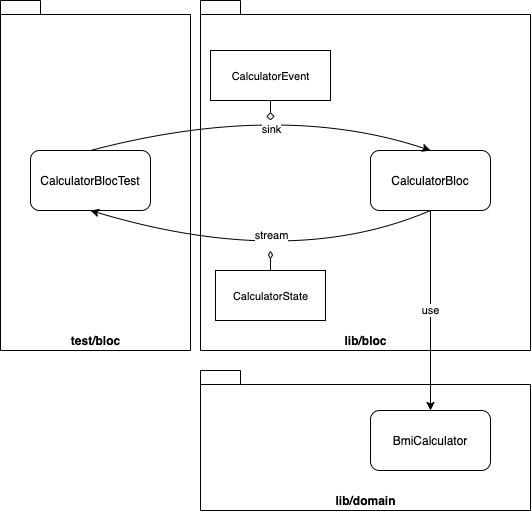

The diagram above was exported from draw.io. Its source (the exported page's mxGraphModel, read from the mxfile embedded in the PNG):
<mxGraphModel dx="1092" dy="816" grid="1" gridSize="10" guides="1" tooltips="1" connect="1" arrows="1" fold="1" page="1" pageScale="1" pageWidth="827" pageHeight="1169" math="0" shadow="0">
  <root>
    <mxCell id="0" />
    <mxCell id="1" parent="0" />
    <mxCell id="2VV2zqx4z_LPPeIK67AH-1" value="test/bloc" style="shape=folder;fontStyle=1;spacingTop=10;tabWidth=40;tabHeight=14;tabPosition=left;html=1;verticalAlign=bottom;" vertex="1" parent="1">
      <mxGeometry x="20" y="40" width="190" height="350" as="geometry" />
    </mxCell>
    <mxCell id="8uSKSbnsuFyCZDpR5Abw-17" value="lib/bloc" style="shape=folder;fontStyle=1;spacingTop=10;tabWidth=40;tabHeight=14;tabPosition=left;html=1;verticalAlign=bottom;" parent="1" vertex="1">
      <mxGeometry x="220" y="40" width="330" height="350" as="geometry" />
    </mxCell>
    <mxCell id="8uSKSbnsuFyCZDpR5Abw-12" value="lib/domain" style="shape=folder;fontStyle=1;spacingTop=10;tabWidth=40;tabHeight=14;tabPosition=left;html=1;verticalAlign=bottom;" parent="1" vertex="1">
      <mxGeometry x="220" y="410" width="330" height="140" as="geometry" />
    </mxCell>
    <mxCell id="8uSKSbnsuFyCZDpR5Abw-1" value="CalculatorBlocTest" style="rounded=1;whiteSpace=wrap;html=1;" parent="1" vertex="1">
      <mxGeometry x="50" y="190" width="120" height="60" as="geometry" />
    </mxCell>
    <mxCell id="8uSKSbnsuFyCZDpR5Abw-2" value="CalculatorBloc" style="rounded=1;whiteSpace=wrap;html=1;" parent="1" vertex="1">
      <mxGeometry x="390" y="190" width="120" height="60" as="geometry" />
    </mxCell>
    <mxCell id="8uSKSbnsuFyCZDpR5Abw-3" value="" style="curved=1;endArrow=classic;html=1;exitX=0.5;exitY=0;exitDx=0;exitDy=0;entryX=0.5;entryY=0;entryDx=0;entryDy=0;" parent="1" source="8uSKSbnsuFyCZDpR5Abw-1" target="8uSKSbnsuFyCZDpR5Abw-2" edge="1">
      <mxGeometry width="50" height="50" relative="1" as="geometry">
        <mxPoint x="140" y="130" as="sourcePoint" />
        <mxPoint x="440" y="140" as="targetPoint" />
        <Array as="points">
          <mxPoint x="300" y="140" />
        </Array>
      </mxGeometry>
    </mxCell>
    <mxCell id="8uSKSbnsuFyCZDpR5Abw-14" value="sink" style="edgeLabel;html=1;align=center;verticalAlign=middle;resizable=0;points=[];" parent="8uSKSbnsuFyCZDpR5Abw-3" vertex="1" connectable="0">
      <mxGeometry x="-0.1237" y="-19" relative="1" as="geometry">
        <mxPoint x="25.27" as="offset" />
      </mxGeometry>
    </mxCell>
    <mxCell id="8uSKSbnsuFyCZDpR5Abw-5" value="" style="curved=1;endArrow=classic;html=1;exitX=0.5;exitY=1;exitDx=0;exitDy=0;entryX=0.5;entryY=1;entryDx=0;entryDy=0;" parent="1" source="8uSKSbnsuFyCZDpR5Abw-2" target="8uSKSbnsuFyCZDpR5Abw-1" edge="1">
      <mxGeometry width="50" height="50" relative="1" as="geometry">
        <mxPoint x="290" y="370" as="sourcePoint" />
        <mxPoint x="340" y="320" as="targetPoint" />
        <Array as="points">
          <mxPoint x="310" y="310" />
        </Array>
      </mxGeometry>
    </mxCell>
    <mxCell id="8uSKSbnsuFyCZDpR5Abw-15" value="stream" style="edgeLabel;html=1;align=center;verticalAlign=middle;resizable=0;points=[];" parent="8uSKSbnsuFyCZDpR5Abw-5" vertex="1" connectable="0">
      <mxGeometry x="0.0657" y="-25" relative="1" as="geometry">
        <mxPoint x="10.829999999999998" as="offset" />
      </mxGeometry>
    </mxCell>
    <mxCell id="8uSKSbnsuFyCZDpR5Abw-7" value="BmiCalculator" style="rounded=1;whiteSpace=wrap;html=1;" parent="1" vertex="1">
      <mxGeometry x="390" y="450" width="120" height="60" as="geometry" />
    </mxCell>
    <mxCell id="8uSKSbnsuFyCZDpR5Abw-9" value="use" style="curved=1;endArrow=classic;html=1;entryX=0.5;entryY=0;entryDx=0;entryDy=0;exitX=0.5;exitY=1;exitDx=0;exitDy=0;" parent="1" source="8uSKSbnsuFyCZDpR5Abw-2" target="8uSKSbnsuFyCZDpR5Abw-7" edge="1">
      <mxGeometry width="50" height="50" relative="1" as="geometry">
        <mxPoint x="450" y="220" as="sourcePoint" />
        <mxPoint x="410" y="400" as="targetPoint" />
        <Array as="points" />
      </mxGeometry>
    </mxCell>
    <mxCell id="8uSKSbnsuFyCZDpR5Abw-18" value="&lt;span style=&quot;font-size: 11px ; background-color: rgb(255 , 255 , 255)&quot;&gt;CalculatorEvent&lt;/span&gt;" style="html=1;" parent="1" vertex="1">
      <mxGeometry x="230" y="90" width="120" height="50" as="geometry" />
    </mxCell>
    <mxCell id="8uSKSbnsuFyCZDpR5Abw-19" value="&lt;span style=&quot;font-size: 11px ; background-color: rgb(255 , 255 , 255)&quot;&gt;CalculatorState&lt;/span&gt;" style="html=1;" parent="1" vertex="1">
      <mxGeometry x="235" y="310" width="110" height="50" as="geometry" />
    </mxCell>
    <mxCell id="8uSKSbnsuFyCZDpR5Abw-22" value="" style="endArrow=none;endFill=0;endSize=12;html=1;entryX=0.5;entryY=1;entryDx=0;entryDy=0;startArrow=diamond;startFill=0;" parent="1" target="8uSKSbnsuFyCZDpR5Abw-18" edge="1">
      <mxGeometry width="160" relative="1" as="geometry">
        <mxPoint x="290" y="160" as="sourcePoint" />
        <mxPoint x="440" y="160" as="targetPoint" />
      </mxGeometry>
    </mxCell>
    <mxCell id="8uSKSbnsuFyCZDpR5Abw-23" value="" style="endArrow=none;endFill=0;endSize=12;html=1;entryX=0.5;entryY=0;entryDx=0;entryDy=0;startArrow=diamondThin;startFill=0;" parent="1" target="8uSKSbnsuFyCZDpR5Abw-19" edge="1">
      <mxGeometry width="160" relative="1" as="geometry">
        <mxPoint x="290" y="290" as="sourcePoint" />
        <mxPoint x="285" y="140" as="targetPoint" />
      </mxGeometry>
    </mxCell>
  </root>
</mxGraphModel>